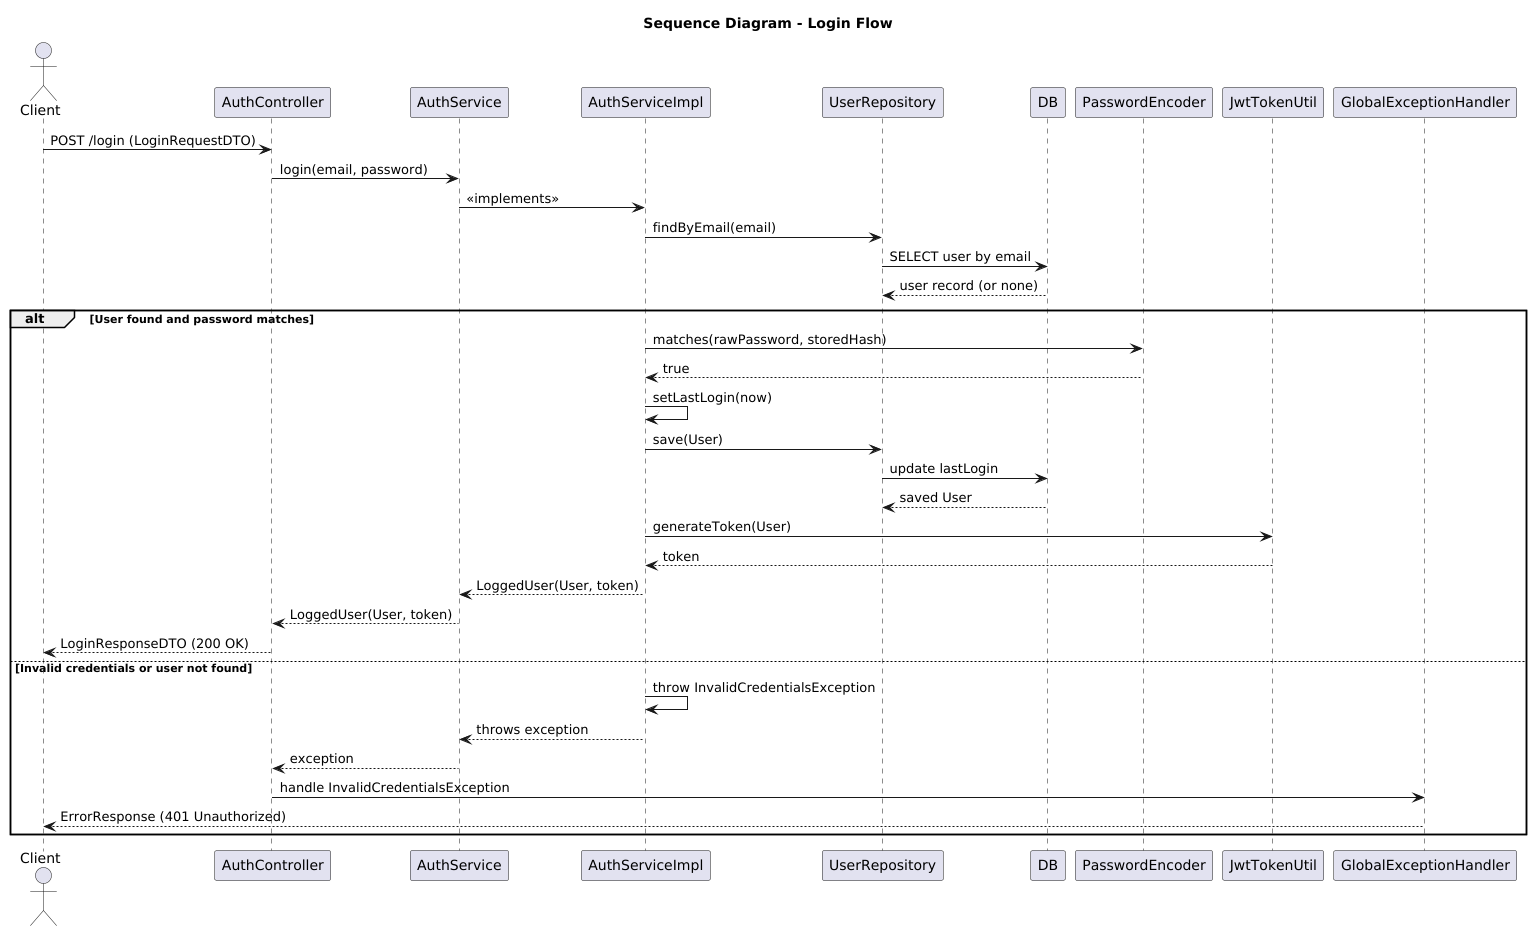

The diagram above was rendered by PlantUML. Its source (embedded in the PNG):
@startuml SequenceDiagramLogin
title Sequence Diagram - Login Flow

actor Client
Client -> AuthController: POST /login (LoginRequestDTO)
AuthController -> AuthService: login(email, password)
AuthService -> AuthServiceImpl: «implements»

AuthServiceImpl -> UserRepository: findByEmail(email)
UserRepository -> DB: SELECT user by email
DB --> UserRepository: user record (or none)

alt User found and password matches
    AuthServiceImpl -> PasswordEncoder: matches(rawPassword, storedHash)
    PasswordEncoder --> AuthServiceImpl: true
    AuthServiceImpl -> AuthServiceImpl: setLastLogin(now)
    AuthServiceImpl -> UserRepository: save(User)
    UserRepository -> DB: update lastLogin
    DB --> UserRepository: saved User
    AuthServiceImpl -> JwtTokenUtil: generateToken(User)
    JwtTokenUtil --> AuthServiceImpl: token
    AuthServiceImpl --> AuthService: LoggedUser(User, token)
    AuthService --> AuthController: LoggedUser(User, token)
    AuthController --> Client: LoginResponseDTO (200 OK)
else Invalid credentials or user not found
    AuthServiceImpl -> AuthServiceImpl: throw InvalidCredentialsException
    AuthServiceImpl --> AuthService: throws exception
    AuthService --> AuthController: exception
    AuthController -> GlobalExceptionHandler: handle InvalidCredentialsException
    GlobalExceptionHandler --> Client: ErrorResponse (401 Unauthorized)
end

@enduml